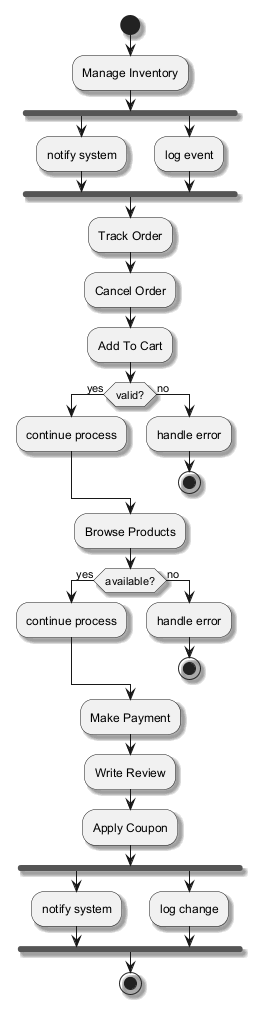

The diagram above was rendered by PlantUML. Its source (embedded in the PNG):
@startuml
skinparam shadowing true
start
:Manage Inventory;
fork
:notify system;
fork again
:log event;
end fork
:Track Order;
:Cancel Order;
:Add To Cart;
if (valid?) then (yes)
:continue process;
else (no)
:handle error;
stop
endif
:Browse Products;
if (available?) then (yes)
:continue process;
else (no)
:handle error;
stop
endif
:Make Payment;
:Write Review;
:Apply Coupon;
fork
:notify system;
fork again
:log change;
end fork
stop
@enduml